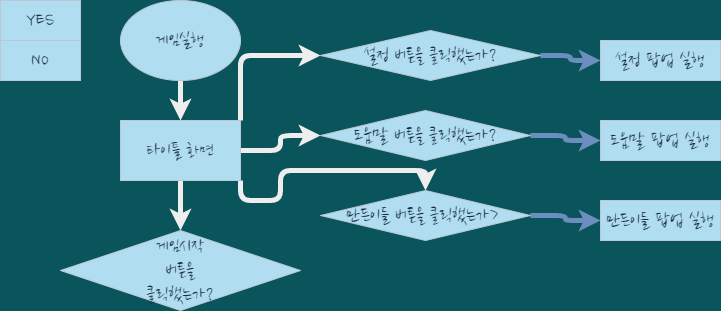

The diagram above was exported from draw.io. Its source (the exported page's mxGraphModel, read from the mxfile embedded in the PNG):
<mxGraphModel dx="1038" dy="585" grid="1" gridSize="10" guides="1" tooltips="1" connect="1" arrows="1" fold="1" page="1" pageScale="1" pageWidth="827" pageHeight="1169" background="#09555B" math="0" shadow="0">
  <root>
    <mxCell id="0" />
    <mxCell id="1" parent="0" />
    <mxCell id="m26vhC72JNMm03ZlVXtE-14" style="edgeStyle=orthogonalEdgeStyle;curved=0;rounded=1;sketch=0;orthogonalLoop=1;jettySize=auto;html=1;entryX=0.5;entryY=0;entryDx=0;entryDy=0;fontColor=#FFFFFF;strokeColor=#EEEEEE;strokeWidth=5;" edge="1" parent="1" source="m26vhC72JNMm03ZlVXtE-1" target="m26vhC72JNMm03ZlVXtE-7">
      <mxGeometry relative="1" as="geometry" />
    </mxCell>
    <mxCell id="m26vhC72JNMm03ZlVXtE-1" value="&lt;font data-font-src=&quot;https://fonts.googleapis.com/css?family=Nanum+Pen+Script&quot; style=&quot;font-size: 20px;&quot;&gt;게임실행&lt;/font&gt;" style="ellipse;whiteSpace=wrap;html=1;fontFamily=Nanum Brush Script;fontSource=https%3A%2F%2Ffonts.googleapis.com%2Fcss%3Ffamily%3DNanum%2BBrush%2BScript;fontSize=20;fillColor=#B1DDF0;strokeColor=#BAC8D3;fontColor=#182E3E;" vertex="1" parent="1">
      <mxGeometry x="120" width="120" height="80" as="geometry" />
    </mxCell>
    <mxCell id="m26vhC72JNMm03ZlVXtE-2" value="YES" style="rounded=0;whiteSpace=wrap;html=1;sketch=0;fontSize=20;strokeColor=#BAC8D3;fillColor=#B1DDF0;fontFamily=Nanum Brush Script;fontSource=https%3A%2F%2Ffonts.googleapis.com%2Fcss%3Ffamily%3DNanum%2BBrush%2BScript;fontColor=#182E3E;" vertex="1" parent="1">
      <mxGeometry width="80" height="40" as="geometry" />
    </mxCell>
    <mxCell id="m26vhC72JNMm03ZlVXtE-3" value="NO" style="rounded=0;whiteSpace=wrap;html=1;sketch=0;fontSize=20;strokeColor=#BAC8D3;fillColor=#B1DDF0;fontFamily=Nanum Brush Script;fontSource=https%3A%2F%2Ffonts.googleapis.com%2Fcss%3Ffamily%3DNanum%2BBrush%2BScript;fontColor=#182E3E;" vertex="1" parent="1">
      <mxGeometry y="40" width="80" height="40" as="geometry" />
    </mxCell>
    <mxCell id="m26vhC72JNMm03ZlVXtE-15" style="edgeStyle=orthogonalEdgeStyle;curved=0;rounded=1;sketch=0;orthogonalLoop=1;jettySize=auto;html=1;fontColor=#FFFFFF;strokeColor=#EEEEEE;strokeWidth=5;" edge="1" parent="1" source="m26vhC72JNMm03ZlVXtE-7" target="m26vhC72JNMm03ZlVXtE-8">
      <mxGeometry relative="1" as="geometry" />
    </mxCell>
    <mxCell id="m26vhC72JNMm03ZlVXtE-19" style="edgeStyle=orthogonalEdgeStyle;curved=0;rounded=1;sketch=0;orthogonalLoop=1;jettySize=auto;html=1;exitX=1;exitY=0;exitDx=0;exitDy=0;entryX=0;entryY=0.5;entryDx=0;entryDy=0;fontColor=#FFFFFF;strokeColor=#EEEEEE;strokeWidth=5;" edge="1" parent="1" source="m26vhC72JNMm03ZlVXtE-7" target="m26vhC72JNMm03ZlVXtE-9">
      <mxGeometry relative="1" as="geometry" />
    </mxCell>
    <mxCell id="m26vhC72JNMm03ZlVXtE-20" style="edgeStyle=orthogonalEdgeStyle;curved=0;rounded=1;sketch=0;orthogonalLoop=1;jettySize=auto;html=1;entryX=0;entryY=0.5;entryDx=0;entryDy=0;fontColor=#FFFFFF;strokeColor=#EEEEEE;strokeWidth=5;" edge="1" parent="1" source="m26vhC72JNMm03ZlVXtE-7" target="m26vhC72JNMm03ZlVXtE-10">
      <mxGeometry relative="1" as="geometry" />
    </mxCell>
    <mxCell id="m26vhC72JNMm03ZlVXtE-21" style="edgeStyle=orthogonalEdgeStyle;curved=0;rounded=1;sketch=0;orthogonalLoop=1;jettySize=auto;html=1;exitX=1;exitY=1;exitDx=0;exitDy=0;fontColor=#FFFFFF;strokeColor=#EEEEEE;strokeWidth=5;" edge="1" parent="1" source="m26vhC72JNMm03ZlVXtE-7" target="m26vhC72JNMm03ZlVXtE-11">
      <mxGeometry relative="1" as="geometry" />
    </mxCell>
    <mxCell id="m26vhC72JNMm03ZlVXtE-7" value="타이틀 화면" style="rounded=0;whiteSpace=wrap;html=1;sketch=0;fontFamily=Nanum Brush Script;fontSource=https%3A%2F%2Ffonts.googleapis.com%2Fcss%3Ffamily%3DNanum%2BBrush%2BScript;fontSize=20;fillColor=#B1DDF0;strokeColor=#BAC8D3;fontColor=#182E3E;" vertex="1" parent="1">
      <mxGeometry x="120" y="120" width="120" height="60" as="geometry" />
    </mxCell>
    <mxCell id="m26vhC72JNMm03ZlVXtE-8" value="게임시작&lt;br&gt;버튼을&lt;br&gt;클릭했는가?" style="rhombus;whiteSpace=wrap;html=1;rounded=0;sketch=0;fontFamily=Nanum Brush Script;fontSource=https%3A%2F%2Ffonts.googleapis.com%2Fcss%3Ffamily%3DNanum%2BBrush%2BScript;fontSize=20;fillColor=#B1DDF0;strokeColor=#BAC8D3;fontColor=#182E3E;" vertex="1" parent="1">
      <mxGeometry x="60" y="230" width="240" height="80" as="geometry" />
    </mxCell>
    <mxCell id="m26vhC72JNMm03ZlVXtE-27" style="edgeStyle=orthogonalEdgeStyle;curved=0;rounded=1;sketch=0;orthogonalLoop=1;jettySize=auto;html=1;entryX=0;entryY=0.5;entryDx=0;entryDy=0;fontColor=#FFFFFF;strokeColor=#6c8ebf;strokeWidth=5;fillColor=#dae8fc;gradientColor=#7ea6e0;" edge="1" parent="1" source="m26vhC72JNMm03ZlVXtE-9" target="m26vhC72JNMm03ZlVXtE-23">
      <mxGeometry relative="1" as="geometry" />
    </mxCell>
    <mxCell id="m26vhC72JNMm03ZlVXtE-9" value="설정 버튼을 클릭했는가?" style="rhombus;whiteSpace=wrap;html=1;rounded=0;sketch=0;fontFamily=Nanum Brush Script;fontSource=https%3A%2F%2Ffonts.googleapis.com%2Fcss%3Ffamily%3DNanum%2BBrush%2BScript;fontSize=20;fillColor=#B1DDF0;strokeColor=#BAC8D3;fontColor=#182E3E;" vertex="1" parent="1">
      <mxGeometry x="320" y="30" width="220" height="50" as="geometry" />
    </mxCell>
    <mxCell id="m26vhC72JNMm03ZlVXtE-28" style="edgeStyle=orthogonalEdgeStyle;curved=0;rounded=1;sketch=0;orthogonalLoop=1;jettySize=auto;html=1;exitX=1;exitY=0.5;exitDx=0;exitDy=0;entryX=0;entryY=0.5;entryDx=0;entryDy=0;fontColor=#FFFFFF;strokeColor=#6c8ebf;strokeWidth=5;fillColor=#dae8fc;gradientColor=#7ea6e0;" edge="1" parent="1" source="m26vhC72JNMm03ZlVXtE-10" target="m26vhC72JNMm03ZlVXtE-25">
      <mxGeometry relative="1" as="geometry" />
    </mxCell>
    <mxCell id="m26vhC72JNMm03ZlVXtE-10" value="도움말 버튼을 클릭했는가?" style="rhombus;whiteSpace=wrap;html=1;rounded=0;sketch=0;fontFamily=Nanum Brush Script;fontSource=https%3A%2F%2Ffonts.googleapis.com%2Fcss%3Ffamily%3DNanum%2BBrush%2BScript;fontSize=20;fillColor=#B1DDF0;strokeColor=#BAC8D3;fontColor=#182E3E;" vertex="1" parent="1">
      <mxGeometry x="320" y="110" width="210" height="50" as="geometry" />
    </mxCell>
    <mxCell id="m26vhC72JNMm03ZlVXtE-29" style="edgeStyle=orthogonalEdgeStyle;curved=0;rounded=1;sketch=0;orthogonalLoop=1;jettySize=auto;html=1;exitX=1;exitY=0.5;exitDx=0;exitDy=0;fontColor=#FFFFFF;strokeColor=#6c8ebf;strokeWidth=5;fillColor=#dae8fc;gradientColor=#7ea6e0;" edge="1" parent="1" source="m26vhC72JNMm03ZlVXtE-11" target="m26vhC72JNMm03ZlVXtE-26">
      <mxGeometry relative="1" as="geometry" />
    </mxCell>
    <mxCell id="m26vhC72JNMm03ZlVXtE-11" value="만든이들 버튼을 클릭했는가&amp;gt;&amp;nbsp;" style="rhombus;whiteSpace=wrap;html=1;rounded=0;sketch=0;fontFamily=Nanum Brush Script;fontSource=https%3A%2F%2Ffonts.googleapis.com%2Fcss%3Ffamily%3DNanum%2BBrush%2BScript;fontSize=20;fillColor=#B1DDF0;strokeColor=#BAC8D3;fontColor=#182E3E;" vertex="1" parent="1">
      <mxGeometry x="320" y="190" width="210" height="50" as="geometry" />
    </mxCell>
    <mxCell id="m26vhC72JNMm03ZlVXtE-23" value="설정 팝업 실행" style="rounded=0;whiteSpace=wrap;html=1;sketch=0;fontFamily=Nanum Brush Script;fontSource=https%3A%2F%2Ffonts.googleapis.com%2Fcss%3Ffamily%3DNanum%2BBrush%2BScript;fontSize=20;fillColor=#B1DDF0;strokeColor=#BAC8D3;fontColor=#182E3E;" vertex="1" parent="1">
      <mxGeometry x="600" y="40" width="120" height="40" as="geometry" />
    </mxCell>
    <mxCell id="m26vhC72JNMm03ZlVXtE-25" value="도움말 팝업 실행" style="rounded=0;whiteSpace=wrap;html=1;sketch=0;fontFamily=Nanum Brush Script;fontSource=https%3A%2F%2Ffonts.googleapis.com%2Fcss%3Ffamily%3DNanum%2BBrush%2BScript;fontSize=20;fillColor=#B1DDF0;strokeColor=#BAC8D3;fontColor=#182E3E;" vertex="1" parent="1">
      <mxGeometry x="600" y="120" width="120" height="40" as="geometry" />
    </mxCell>
    <mxCell id="m26vhC72JNMm03ZlVXtE-26" value="만든이들 팝업 실행" style="rounded=0;whiteSpace=wrap;html=1;sketch=0;fontFamily=Nanum Brush Script;fontSource=https%3A%2F%2Ffonts.googleapis.com%2Fcss%3Ffamily%3DNanum%2BBrush%2BScript;fontSize=20;fillColor=#B1DDF0;strokeColor=#BAC8D3;fontColor=#182E3E;" vertex="1" parent="1">
      <mxGeometry x="600" y="200" width="120" height="40" as="geometry" />
    </mxCell>
  </root>
</mxGraphModel>